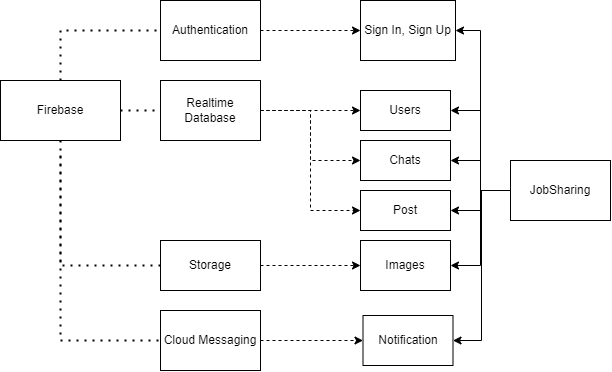

The diagram above was exported from draw.io. Its source (the exported page's mxGraphModel, read from the mxfile embedded in the PNG):
<mxGraphModel dx="657" dy="1089" grid="1" gridSize="10" guides="1" tooltips="1" connect="1" arrows="1" fold="1" page="1" pageScale="1" pageWidth="850" pageHeight="1100" math="0" shadow="0">
  <root>
    <mxCell id="0" />
    <mxCell id="1" parent="0" />
    <mxCell id="vdiHF2z8f4EFCGJeU7Su-23" style="edgeStyle=orthogonalEdgeStyle;rounded=0;orthogonalLoop=1;jettySize=auto;html=1;exitX=1;exitY=0.5;exitDx=0;exitDy=0;entryX=0;entryY=0.5;entryDx=0;entryDy=0;dashed=1;" edge="1" parent="1" source="vdiHF2z8f4EFCGJeU7Su-4" target="vdiHF2z8f4EFCGJeU7Su-17">
      <mxGeometry relative="1" as="geometry" />
    </mxCell>
    <mxCell id="vdiHF2z8f4EFCGJeU7Su-24" style="edgeStyle=orthogonalEdgeStyle;rounded=0;orthogonalLoop=1;jettySize=auto;html=1;exitX=1;exitY=0.5;exitDx=0;exitDy=0;entryX=0;entryY=0.5;entryDx=0;entryDy=0;dashed=1;" edge="1" parent="1" source="vdiHF2z8f4EFCGJeU7Su-4" target="vdiHF2z8f4EFCGJeU7Su-19">
      <mxGeometry relative="1" as="geometry" />
    </mxCell>
    <mxCell id="vdiHF2z8f4EFCGJeU7Su-25" style="edgeStyle=orthogonalEdgeStyle;rounded=0;orthogonalLoop=1;jettySize=auto;html=1;exitX=1;exitY=0.5;exitDx=0;exitDy=0;entryX=0;entryY=0.5;entryDx=0;entryDy=0;dashed=1;" edge="1" parent="1" source="vdiHF2z8f4EFCGJeU7Su-4" target="vdiHF2z8f4EFCGJeU7Su-20">
      <mxGeometry relative="1" as="geometry" />
    </mxCell>
    <mxCell id="vdiHF2z8f4EFCGJeU7Su-4" value="Realtime Database" style="rounded=0;whiteSpace=wrap;html=1;" vertex="1" parent="1">
      <mxGeometry x="160" y="220" width="100" height="60" as="geometry" />
    </mxCell>
    <mxCell id="vdiHF2z8f4EFCGJeU7Su-29" style="edgeStyle=orthogonalEdgeStyle;rounded=0;orthogonalLoop=1;jettySize=auto;html=1;entryX=1;entryY=0.5;entryDx=0;entryDy=0;" edge="1" parent="1" source="vdiHF2z8f4EFCGJeU7Su-5" target="vdiHF2z8f4EFCGJeU7Su-13">
      <mxGeometry relative="1" as="geometry">
        <Array as="points">
          <mxPoint x="480" y="330" />
          <mxPoint x="480" y="170" />
        </Array>
      </mxGeometry>
    </mxCell>
    <mxCell id="vdiHF2z8f4EFCGJeU7Su-30" style="edgeStyle=orthogonalEdgeStyle;rounded=0;orthogonalLoop=1;jettySize=auto;html=1;exitX=0;exitY=0.5;exitDx=0;exitDy=0;entryX=1;entryY=0.5;entryDx=0;entryDy=0;" edge="1" parent="1" source="vdiHF2z8f4EFCGJeU7Su-5" target="vdiHF2z8f4EFCGJeU7Su-17">
      <mxGeometry relative="1" as="geometry" />
    </mxCell>
    <mxCell id="vdiHF2z8f4EFCGJeU7Su-31" style="edgeStyle=orthogonalEdgeStyle;rounded=0;orthogonalLoop=1;jettySize=auto;html=1;exitX=0;exitY=0.5;exitDx=0;exitDy=0;entryX=1;entryY=0.5;entryDx=0;entryDy=0;" edge="1" parent="1" source="vdiHF2z8f4EFCGJeU7Su-5" target="vdiHF2z8f4EFCGJeU7Su-19">
      <mxGeometry relative="1" as="geometry" />
    </mxCell>
    <mxCell id="vdiHF2z8f4EFCGJeU7Su-32" style="edgeStyle=orthogonalEdgeStyle;rounded=0;orthogonalLoop=1;jettySize=auto;html=1;exitX=0;exitY=0.5;exitDx=0;exitDy=0;entryX=1;entryY=0.5;entryDx=0;entryDy=0;" edge="1" parent="1" source="vdiHF2z8f4EFCGJeU7Su-5" target="vdiHF2z8f4EFCGJeU7Su-20">
      <mxGeometry relative="1" as="geometry" />
    </mxCell>
    <mxCell id="vdiHF2z8f4EFCGJeU7Su-33" style="edgeStyle=orthogonalEdgeStyle;rounded=0;orthogonalLoop=1;jettySize=auto;html=1;exitX=0;exitY=0.5;exitDx=0;exitDy=0;entryX=1;entryY=0.5;entryDx=0;entryDy=0;" edge="1" parent="1" source="vdiHF2z8f4EFCGJeU7Su-5" target="vdiHF2z8f4EFCGJeU7Su-26">
      <mxGeometry relative="1" as="geometry" />
    </mxCell>
    <mxCell id="vdiHF2z8f4EFCGJeU7Su-34" style="edgeStyle=orthogonalEdgeStyle;rounded=0;orthogonalLoop=1;jettySize=auto;html=1;exitX=0;exitY=0.5;exitDx=0;exitDy=0;entryX=1;entryY=0.5;entryDx=0;entryDy=0;" edge="1" parent="1" source="vdiHF2z8f4EFCGJeU7Su-5" target="vdiHF2z8f4EFCGJeU7Su-15">
      <mxGeometry relative="1" as="geometry">
        <Array as="points">
          <mxPoint x="481" y="330" />
          <mxPoint x="481" y="480" />
        </Array>
      </mxGeometry>
    </mxCell>
    <mxCell id="vdiHF2z8f4EFCGJeU7Su-5" value="JobSharing" style="rounded=0;whiteSpace=wrap;html=1;" vertex="1" parent="1">
      <mxGeometry x="510" y="300" width="100" height="60" as="geometry" />
    </mxCell>
    <mxCell id="vdiHF2z8f4EFCGJeU7Su-14" style="edgeStyle=orthogonalEdgeStyle;rounded=0;orthogonalLoop=1;jettySize=auto;html=1;exitX=1;exitY=0.5;exitDx=0;exitDy=0;entryX=0;entryY=0.5;entryDx=0;entryDy=0;dashed=1;" edge="1" parent="1" source="vdiHF2z8f4EFCGJeU7Su-6" target="vdiHF2z8f4EFCGJeU7Su-13">
      <mxGeometry relative="1" as="geometry" />
    </mxCell>
    <mxCell id="vdiHF2z8f4EFCGJeU7Su-6" value="Authentication" style="rounded=0;whiteSpace=wrap;html=1;" vertex="1" parent="1">
      <mxGeometry x="160" y="140" width="100" height="60" as="geometry" />
    </mxCell>
    <mxCell id="vdiHF2z8f4EFCGJeU7Su-28" style="edgeStyle=orthogonalEdgeStyle;rounded=0;orthogonalLoop=1;jettySize=auto;html=1;exitX=1;exitY=0.5;exitDx=0;exitDy=0;entryX=0;entryY=0.5;entryDx=0;entryDy=0;dashed=1;" edge="1" parent="1" source="vdiHF2z8f4EFCGJeU7Su-7" target="vdiHF2z8f4EFCGJeU7Su-15">
      <mxGeometry relative="1" as="geometry" />
    </mxCell>
    <mxCell id="vdiHF2z8f4EFCGJeU7Su-7" value="Cloud Messaging" style="rounded=0;whiteSpace=wrap;html=1;" vertex="1" parent="1">
      <mxGeometry x="160" y="450" width="100" height="60" as="geometry" />
    </mxCell>
    <mxCell id="vdiHF2z8f4EFCGJeU7Su-8" value="Firebase" style="rounded=0;whiteSpace=wrap;html=1;" vertex="1" parent="1">
      <mxGeometry y="220" width="120" height="60" as="geometry" />
    </mxCell>
    <mxCell id="vdiHF2z8f4EFCGJeU7Su-9" value="" style="endArrow=none;dashed=1;html=1;dashPattern=1 3;strokeWidth=2;rounded=0;exitX=0.5;exitY=1;exitDx=0;exitDy=0;entryX=0;entryY=0.5;entryDx=0;entryDy=0;" edge="1" parent="1" source="vdiHF2z8f4EFCGJeU7Su-8" target="vdiHF2z8f4EFCGJeU7Su-7">
      <mxGeometry width="50" height="50" relative="1" as="geometry">
        <mxPoint x="310" y="470" as="sourcePoint" />
        <mxPoint x="360" y="420" as="targetPoint" />
        <Array as="points">
          <mxPoint x="60" y="480" />
        </Array>
      </mxGeometry>
    </mxCell>
    <mxCell id="vdiHF2z8f4EFCGJeU7Su-11" value="" style="endArrow=none;dashed=1;html=1;dashPattern=1 3;strokeWidth=2;rounded=0;exitX=1;exitY=0.5;exitDx=0;exitDy=0;entryX=0;entryY=0.5;entryDx=0;entryDy=0;" edge="1" parent="1" source="vdiHF2z8f4EFCGJeU7Su-8" target="vdiHF2z8f4EFCGJeU7Su-4">
      <mxGeometry width="50" height="50" relative="1" as="geometry">
        <mxPoint x="310" y="470" as="sourcePoint" />
        <mxPoint x="360" y="420" as="targetPoint" />
      </mxGeometry>
    </mxCell>
    <mxCell id="vdiHF2z8f4EFCGJeU7Su-12" value="" style="endArrow=none;dashed=1;html=1;dashPattern=1 3;strokeWidth=2;rounded=0;exitX=0.5;exitY=0;exitDx=0;exitDy=0;entryX=0;entryY=0.5;entryDx=0;entryDy=0;" edge="1" parent="1" source="vdiHF2z8f4EFCGJeU7Su-8" target="vdiHF2z8f4EFCGJeU7Su-6">
      <mxGeometry width="50" height="50" relative="1" as="geometry">
        <mxPoint x="310" y="470" as="sourcePoint" />
        <mxPoint x="360" y="420" as="targetPoint" />
        <Array as="points">
          <mxPoint x="60" y="170" />
        </Array>
      </mxGeometry>
    </mxCell>
    <mxCell id="vdiHF2z8f4EFCGJeU7Su-13" value="Sign In, Sign Up" style="rounded=0;whiteSpace=wrap;html=1;" vertex="1" parent="1">
      <mxGeometry x="360" y="140" width="95" height="60" as="geometry" />
    </mxCell>
    <mxCell id="vdiHF2z8f4EFCGJeU7Su-15" value="Notification" style="rounded=0;whiteSpace=wrap;html=1;" vertex="1" parent="1">
      <mxGeometry x="362.5" y="455" width="90" height="50" as="geometry" />
    </mxCell>
    <mxCell id="vdiHF2z8f4EFCGJeU7Su-17" value="Users" style="rounded=0;whiteSpace=wrap;html=1;" vertex="1" parent="1">
      <mxGeometry x="360" y="230" width="90" height="40" as="geometry" />
    </mxCell>
    <mxCell id="vdiHF2z8f4EFCGJeU7Su-19" value="Chats" style="rounded=0;whiteSpace=wrap;html=1;" vertex="1" parent="1">
      <mxGeometry x="360" y="280" width="90" height="40" as="geometry" />
    </mxCell>
    <mxCell id="vdiHF2z8f4EFCGJeU7Su-20" value="Post" style="rounded=0;whiteSpace=wrap;html=1;" vertex="1" parent="1">
      <mxGeometry x="360" y="330" width="90" height="40" as="geometry" />
    </mxCell>
    <mxCell id="vdiHF2z8f4EFCGJeU7Su-27" style="edgeStyle=orthogonalEdgeStyle;rounded=0;orthogonalLoop=1;jettySize=auto;html=1;entryX=0;entryY=0.5;entryDx=0;entryDy=0;dashed=1;" edge="1" parent="1" source="vdiHF2z8f4EFCGJeU7Su-21" target="vdiHF2z8f4EFCGJeU7Su-26">
      <mxGeometry relative="1" as="geometry" />
    </mxCell>
    <mxCell id="vdiHF2z8f4EFCGJeU7Su-21" value="Storage" style="rounded=0;whiteSpace=wrap;html=1;" vertex="1" parent="1">
      <mxGeometry x="160" y="380" width="100" height="50" as="geometry" />
    </mxCell>
    <mxCell id="vdiHF2z8f4EFCGJeU7Su-22" value="" style="endArrow=none;dashed=1;html=1;dashPattern=1 3;strokeWidth=2;rounded=0;exitX=0;exitY=0.5;exitDx=0;exitDy=0;" edge="1" parent="1" source="vdiHF2z8f4EFCGJeU7Su-21">
      <mxGeometry width="50" height="50" relative="1" as="geometry">
        <mxPoint x="270" y="300" as="sourcePoint" />
        <mxPoint x="60" y="290" as="targetPoint" />
        <Array as="points">
          <mxPoint x="60" y="405" />
        </Array>
      </mxGeometry>
    </mxCell>
    <mxCell id="vdiHF2z8f4EFCGJeU7Su-26" value="Images" style="rounded=0;whiteSpace=wrap;html=1;" vertex="1" parent="1">
      <mxGeometry x="360" y="380" width="90" height="50" as="geometry" />
    </mxCell>
  </root>
</mxGraphModel>